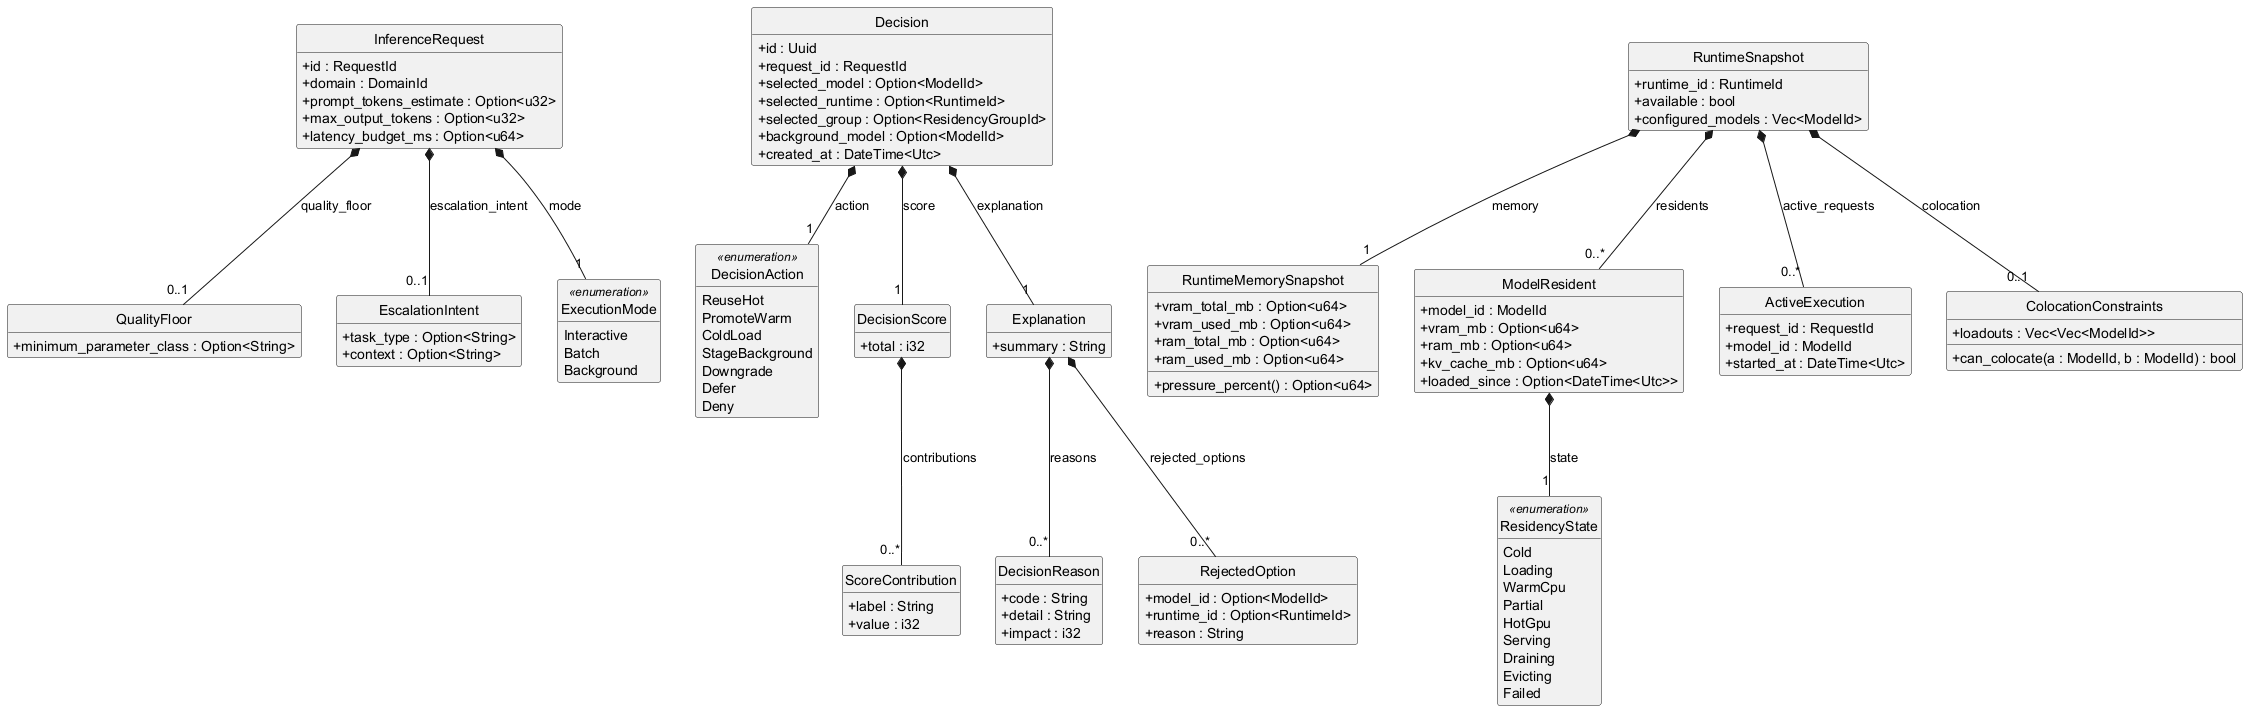

The diagram above was rendered by PlantUML. Its source (embedded in the PNG):
@startuml 05_class_domain
' The decision model in anemoi-core: what goes into a decision and what comes out.
skinparam classAttributeIconSize 0
skinparam shadowing false
hide empty members
hide circle

class InferenceRequest {
  +id : RequestId
  +domain : DomainId
  +prompt_tokens_estimate : Option<u32>
  +max_output_tokens : Option<u32>
  +latency_budget_ms : Option<u64>
}
class QualityFloor {
  +minimum_parameter_class : Option<String>
}
class EscalationIntent {
  +task_type : Option<String>
  +context : Option<String>
}
enum ExecutionMode <<enumeration>> {
  Interactive
  Batch
  Background
}

class Decision {
  +id : Uuid
  +request_id : RequestId
  +selected_model : Option<ModelId>
  +selected_runtime : Option<RuntimeId>
  +selected_group : Option<ResidencyGroupId>
  +background_model : Option<ModelId>
  +created_at : DateTime<Utc>
}
enum DecisionAction <<enumeration>> {
  ReuseHot
  PromoteWarm
  ColdLoad
  StageBackground
  Downgrade
  Defer
  Deny
}
class DecisionScore {
  +total : i32
}
class ScoreContribution {
  +label : String
  +value : i32
}
class Explanation {
  +summary : String
}
class DecisionReason {
  +code : String
  +detail : String
  +impact : i32
}
class RejectedOption {
  +model_id : Option<ModelId>
  +runtime_id : Option<RuntimeId>
  +reason : String
}

class RuntimeSnapshot {
  +runtime_id : RuntimeId
  +available : bool
  +configured_models : Vec<ModelId>
}
class RuntimeMemorySnapshot {
  +vram_total_mb : Option<u64>
  +vram_used_mb : Option<u64>
  +ram_total_mb : Option<u64>
  +ram_used_mb : Option<u64>
  +pressure_percent() : Option<u64>
}
class ModelResident {
  +model_id : ModelId
  +vram_mb : Option<u64>
  +ram_mb : Option<u64>
  +kv_cache_mb : Option<u64>
  +loaded_since : Option<DateTime<Utc>>
}
enum ResidencyState <<enumeration>> {
  Cold
  Loading
  WarmCpu
  Partial
  HotGpu
  Serving
  Draining
  Evicting
  Failed
}
class ActiveExecution {
  +request_id : RequestId
  +model_id : ModelId
  +started_at : DateTime<Utc>
}
class ColocationConstraints {
  +loadouts : Vec<Vec<ModelId>>
  +can_colocate(a : ModelId, b : ModelId) : bool
}

InferenceRequest *-- "1" ExecutionMode : mode
InferenceRequest *-- "0..1" QualityFloor : quality_floor
InferenceRequest *-- "0..1" EscalationIntent : escalation_intent

Decision *-- "1" DecisionAction : action
Decision *-- "1" DecisionScore : score
Decision *-- "1" Explanation : explanation
DecisionScore *-- "0..*" ScoreContribution : contributions
Explanation *-- "0..*" DecisionReason : reasons
Explanation *-- "0..*" RejectedOption : rejected_options

RuntimeSnapshot *-- "0..*" ModelResident : residents
RuntimeSnapshot *-- "1" RuntimeMemorySnapshot : memory
RuntimeSnapshot *-- "0..*" ActiveExecution : active_requests
RuntimeSnapshot *-- "0..1" ColocationConstraints : colocation
ModelResident *-- "1" ResidencyState : state
@enduml